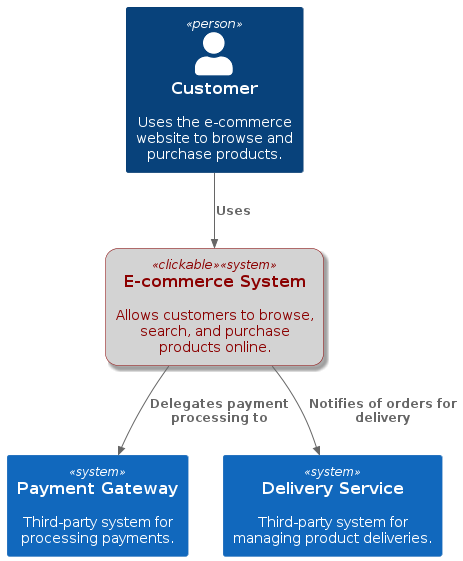

The diagram above was rendered by PlantUML. Its source (embedded in the PNG):
@startuml
!include <C4/C4_Context>

!pragma svginteractive true

AddElementTag(clickable, $bgColor="lightgray", $fontColor="darkred", $borderColor="darkred", $shadowing="true", $shape="RoundedBoxShape()", $legendText="clickable")

'LAYOUT_WITH_LEGEND()

Person(customer, "Customer", "Uses the e-commerce website to browse and purchase products.")
System(ecommerce_system, "E-commerce System", "Allows customers to browse, search, and purchase products online.",$tags="clickable") [[ ":ref:`container diagram`" ]]
System(payment_gateway, "Payment Gateway", "Third-party system for processing payments.",$link='":ref:`Extension Architecture`"')
System(delivery_service, "Delivery Service", "Third-party system for managing product deliveries.")

Rel(customer, ecommerce_system, "Uses")
Rel(ecommerce_system, payment_gateway, "Delegates payment processing to")
Rel(ecommerce_system, delivery_service, "Notifies of orders for delivery")

@enduml